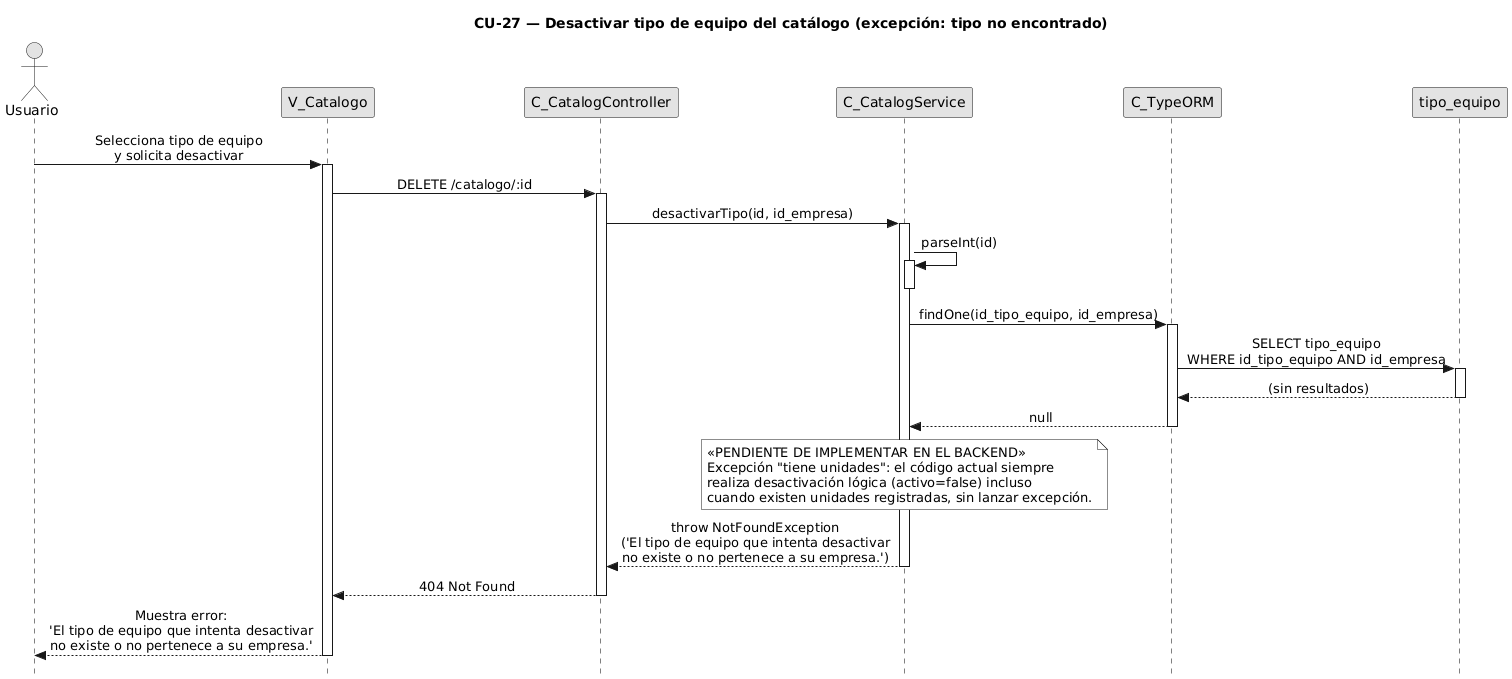

The diagram above was rendered by PlantUML. Its source (embedded in the PNG):
@startuml CU27-exc-tiene-unidades
title CU-27 — Desactivar tipo de equipo del catálogo (excepción: tipo no encontrado)

skinparam style strictuml
skinparam monochrome true
skinparam shadowing false
skinparam sequenceMessageAlign center
skinparam ParticipantPadding 70
skinparam ActorPadding 30
skinparam sequence {
  MessageAlign center
  LifeLineBorderColor black
}
hide footbox

actor "Usuario" as user
participant "V_Catalogo" as view
participant "C_CatalogController" as ctrl
participant "C_CatalogService" as svc
participant "C_TypeORM" as orm
participant "tipo_equipo" as tent

user -> view : Selecciona tipo de equipo\ny solicita desactivar
activate view

view -> ctrl : DELETE /catalogo/:id
activate ctrl

ctrl -> svc : desactivarTipo(id, id_empresa)
activate svc

svc -> svc : parseInt(id)
activate svc
deactivate svc

svc -> orm : findOne(id_tipo_equipo, id_empresa)
activate orm

orm -> tent : SELECT tipo_equipo\nWHERE id_tipo_equipo AND id_empresa
activate tent
tent --> orm : (sin resultados)
deactivate tent

orm --> svc : null
deactivate orm

note over svc
«PENDIENTE DE IMPLEMENTAR EN EL BACKEND»
Excepción "tiene unidades": el código actual siempre
realiza desactivación lógica (activo=false) incluso
cuando existen unidades registradas, sin lanzar excepción.
end note

svc --> ctrl : throw NotFoundException\n('El tipo de equipo que intenta desactivar\nno existe o no pertenece a su empresa.')
deactivate svc

ctrl --> view : 404 Not Found
deactivate ctrl

view --> user : Muestra error:\n'El tipo de equipo que intenta desactivar\nno existe o no pertenece a su empresa.'
deactivate view

@enduml